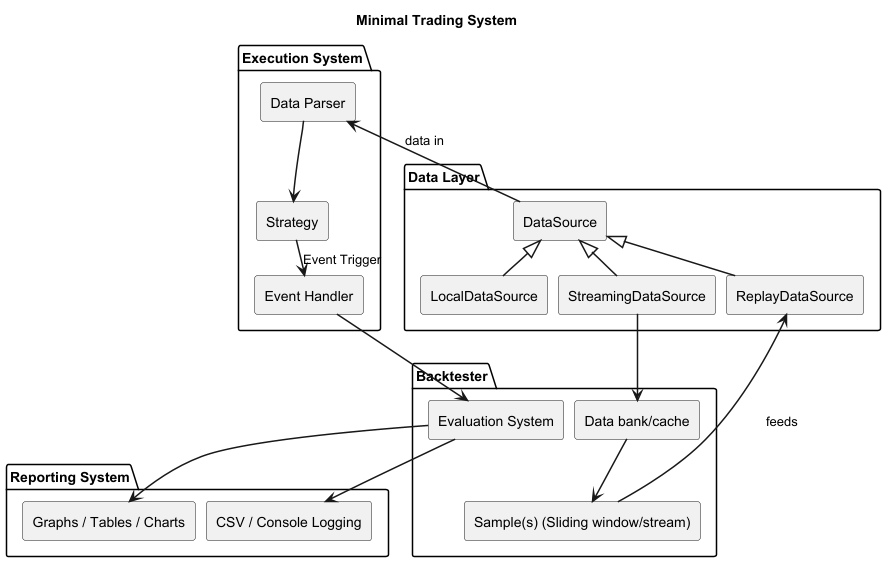

The diagram above was rendered by PlantUML. Its source (embedded in the PNG):
@startuml
title Minimal Trading System

skinparam componentStyle rectangle
skinparam shadowing false
skinparam arrowThickness 1.5
skinparam nodesep 10
skinparam ranksep 10

package "Execution System" {
  [Data Parser]
  [Strategy]
  [Event Handler]
}

package "Data Layer" {
  [DataSource]
  [LocalDataSource]
  [ReplayDataSource]
  [StreamingDataSource]
}

package "Backtester" {
  [Data bank/cache]
  [Sample(s) (Sliding window/stream)]
  [Evaluation System]
}

package "Reporting System" {
  [Graphs / Tables / Charts]
  [CSV / Console Logging]
}

' Wiring
[DataSource] <|-- [LocalDataSource]
[DataSource] <|-- [ReplayDataSource]
[DataSource] <|-- [StreamingDataSource]

[StreamingDataSource] --> [Data bank/cache]
[DataSource] --> [Data Parser] : data in
[Data Parser] --> [Strategy]
[Strategy] --> [Event Handler] : Event Trigger

' Backtester
[Data bank/cache] --> [Sample(s) (Sliding window/stream)]
[Sample(s) (Sliding window/stream)] --> [ReplayDataSource] : feeds
[Event Handler] --> [Evaluation System]

' Reporting
[Evaluation System] --> [Graphs / Tables / Charts]
[Evaluation System] --> [CSV / Console Logging]
@enduml